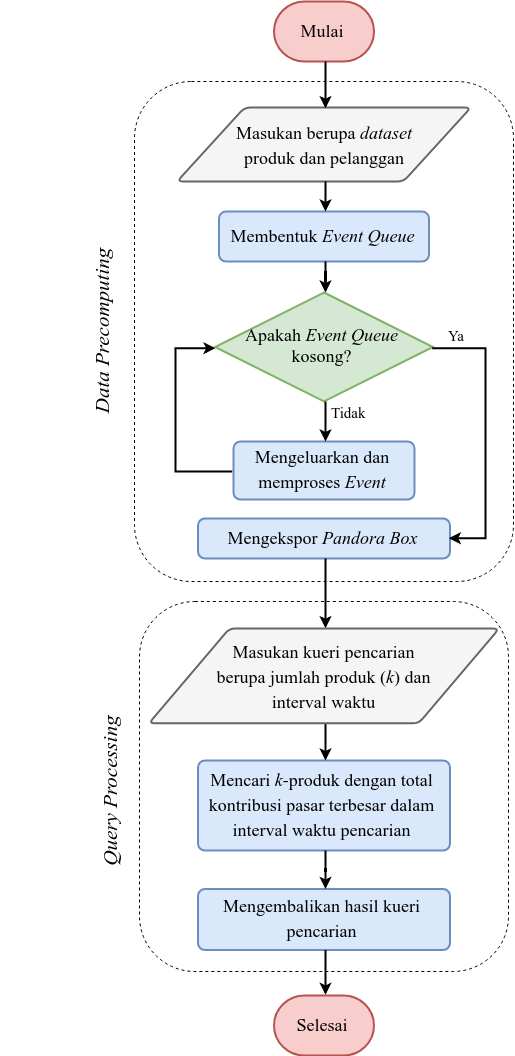

The diagram above was exported from draw.io. Its source (the exported page's mxGraphModel, read from the mxfile embedded in the PNG):
<mxGraphModel dx="2800" dy="1490" grid="1" gridSize="10" guides="1" tooltips="1" connect="1" arrows="1" fold="1" page="1" pageScale="1" pageWidth="827" pageHeight="1169" math="0" shadow="0">
  <root>
    <mxCell id="0" />
    <mxCell id="1" parent="0" />
    <mxCell id="2" value="" style="group" vertex="1" connectable="0" parent="1">
      <mxGeometry x="84.50000000000028" y="50" width="513.5000000000009" height="1054" as="geometry" />
    </mxCell>
    <mxCell id="3" value="" style="group" vertex="1" connectable="0" parent="2">
      <mxGeometry width="513.5000000000009" height="1054" as="geometry" />
    </mxCell>
    <mxCell id="4" value="" style="rounded=1;whiteSpace=wrap;html=1;fontFamily=Times New Roman;fontSize=21;fillColor=none;dashed=1;" vertex="1" parent="3">
      <mxGeometry x="139.49999999999972" y="600" width="369" height="370" as="geometry" />
    </mxCell>
    <mxCell id="5" value="" style="rounded=1;whiteSpace=wrap;html=1;fontFamily=Times New Roman;fontSize=21;fillColor=none;dashed=1;" vertex="1" parent="3">
      <mxGeometry x="134.50000000000088" y="80" width="379" height="500" as="geometry" />
    </mxCell>
    <mxCell id="6" value="&lt;font style=&quot;font-size: 18px&quot;&gt;Mulai&lt;/font&gt;&lt;br&gt;" style="strokeWidth=2;html=1;shape=mxgraph.flowchart.terminator;whiteSpace=wrap;fontFamily=Times New Roman;fontSize=31;verticalAlign=top;fillColor=#f8cecc;strokeColor=#b85450;" vertex="1" parent="3">
      <mxGeometry x="274.0000000000006" width="100" height="60" as="geometry" />
    </mxCell>
    <mxCell id="7" value="" style="group" vertex="1" connectable="0" parent="3">
      <mxGeometry x="154.00000000000045" y="106" width="340" height="400" as="geometry" />
    </mxCell>
    <mxCell id="8" value="" style="verticalLabelPosition=bottom;verticalAlign=top;html=1;strokeWidth=2;shape=parallelogram;perimeter=parallelogramPerimeter;whiteSpace=wrap;rounded=1;arcSize=12;size=0.23;fontFamily=Times New Roman;fontSize=31;fillColor=#f5f5f5;strokeColor=#666666;fontColor=#333333;" vertex="1" parent="7">
      <mxGeometry x="23.000000000000483" width="294" height="74" as="geometry" />
    </mxCell>
    <mxCell id="9" value="&lt;font style=&quot;font-size: 18px&quot;&gt;Masukan berupa &lt;i&gt;dataset &lt;/i&gt;produk dan pelanggan&lt;/font&gt;" style="text;html=1;strokeColor=none;fillColor=none;align=center;verticalAlign=middle;whiteSpace=wrap;rounded=0;fontFamily=Times New Roman;fontSize=21;" vertex="1" parent="7">
      <mxGeometry x="71.21600000000052" y="15.416666666666666" width="197.56799999999996" height="43.16666666666667" as="geometry" />
    </mxCell>
    <mxCell id="10" style="edgeStyle=orthogonalEdgeStyle;rounded=0;orthogonalLoop=1;jettySize=auto;html=1;entryX=0.5;entryY=0;entryDx=0;entryDy=0;startArrow=none;startFill=0;strokeWidth=2;fontFamily=Times New Roman;fontSize=21;" edge="1" parent="3" source="6" target="8">
      <mxGeometry relative="1" as="geometry" />
    </mxCell>
    <mxCell id="11" value="&lt;font style=&quot;font-size: 18px&quot;&gt;Membentuk &lt;i&gt;Event Queue&lt;/i&gt;&lt;/font&gt;" style="rounded=1;whiteSpace=wrap;html=1;absoluteArcSize=1;arcSize=14;strokeWidth=2;fontFamily=Times New Roman;fontSize=21;fillColor=#dae8fc;strokeColor=#6c8ebf;" vertex="1" parent="3">
      <mxGeometry x="219.00000000000063" y="210" width="210" height="50" as="geometry" />
    </mxCell>
    <mxCell id="12" value="&lt;span style=&quot;font-size: 18px&quot;&gt;Mengeluarkan dan memproses&amp;nbsp;&lt;i&gt;Event&lt;/i&gt;&lt;/span&gt;&lt;br&gt;" style="rounded=1;whiteSpace=wrap;html=1;absoluteArcSize=1;arcSize=14;strokeWidth=2;fontFamily=Times New Roman;fontSize=21;fillColor=#dae8fc;strokeColor=#6c8ebf;" vertex="1" parent="3">
      <mxGeometry x="233.5000000000005" y="440" width="181" height="58" as="geometry" />
    </mxCell>
    <mxCell id="13" value="&lt;span style=&quot;font-size: 18px&quot;&gt;Mengekspor&amp;nbsp;&lt;i&gt;Pandora Box&lt;/i&gt;&lt;/span&gt;&lt;br&gt;" style="rounded=1;whiteSpace=wrap;html=1;absoluteArcSize=1;arcSize=14;strokeWidth=2;fontFamily=Times New Roman;fontSize=21;fillColor=#dae8fc;strokeColor=#6c8ebf;" vertex="1" parent="3">
      <mxGeometry x="198.0000000000008" y="517" width="252" height="40" as="geometry" />
    </mxCell>
    <mxCell id="14" style="edgeStyle=orthogonalEdgeStyle;rounded=0;orthogonalLoop=1;jettySize=auto;html=1;entryX=0.5;entryY=0;entryDx=0;entryDy=0;startArrow=none;startFill=0;strokeWidth=2;fontFamily=Times New Roman;fontSize=21;" edge="1" parent="3" source="8" target="11">
      <mxGeometry relative="1" as="geometry" />
    </mxCell>
    <mxCell id="15" value="&lt;i&gt;Data Precomputing&lt;/i&gt;" style="text;html=1;strokeColor=none;fillColor=none;align=center;verticalAlign=middle;whiteSpace=wrap;rounded=0;dashed=1;fontFamily=Times New Roman;fontSize=21;rotation=-90;" vertex="1" parent="3">
      <mxGeometry y="315" width="203" height="30" as="geometry" />
    </mxCell>
    <mxCell id="16" value="" style="edgeStyle=orthogonalEdgeStyle;rounded=0;orthogonalLoop=1;jettySize=auto;html=1;startArrow=none;startFill=0;strokeWidth=2;fontFamily=Times New Roman;fontSize=21;entryX=0.5;entryY=0;entryDx=0;entryDy=0;" edge="1" parent="3" source="13" target="30">
      <mxGeometry relative="1" as="geometry">
        <mxPoint x="355.4999999999997" y="540" as="targetPoint" />
      </mxGeometry>
    </mxCell>
    <mxCell id="17" value="&lt;span style=&quot;font-size: 18px&quot;&gt;Mencari &lt;i&gt;k-&lt;/i&gt;produk dengan total kontribusi pasar terbesar dalam interval waktu pencarian&lt;/span&gt;&lt;br&gt;" style="rounded=1;whiteSpace=wrap;html=1;absoluteArcSize=1;arcSize=14;strokeWidth=2;fontFamily=Times New Roman;fontSize=21;fillColor=#dae8fc;strokeColor=#6c8ebf;" vertex="1" parent="3">
      <mxGeometry x="198.00000000000068" y="759" width="252" height="90" as="geometry" />
    </mxCell>
    <mxCell id="18" value="&lt;span style=&quot;font-size: 18px&quot;&gt;Mengembalikan hasil kueri pencarian&lt;/span&gt;&lt;br&gt;" style="rounded=1;whiteSpace=wrap;html=1;absoluteArcSize=1;arcSize=14;strokeWidth=2;fontFamily=Times New Roman;fontSize=21;fillColor=#dae8fc;strokeColor=#6c8ebf;" vertex="1" parent="3">
      <mxGeometry x="198.00000000000068" y="887.5" width="252" height="61" as="geometry" />
    </mxCell>
    <mxCell id="19" value="" style="edgeStyle=orthogonalEdgeStyle;rounded=0;orthogonalLoop=1;jettySize=auto;html=1;startArrow=none;startFill=0;strokeWidth=2;fontFamily=Times New Roman;fontSize=21;" edge="1" parent="3" source="17" target="18">
      <mxGeometry relative="1" as="geometry" />
    </mxCell>
    <mxCell id="20" style="edgeStyle=orthogonalEdgeStyle;rounded=0;orthogonalLoop=1;jettySize=auto;html=1;startArrow=none;startFill=0;strokeWidth=2;fontFamily=Times New Roman;fontSize=21;" edge="1" parent="3" source="30" target="17">
      <mxGeometry relative="1" as="geometry" />
    </mxCell>
    <mxCell id="21" value="&lt;font style=&quot;font-size: 18px&quot;&gt;Selesai&lt;/font&gt;&lt;br&gt;" style="strokeWidth=2;html=1;shape=mxgraph.flowchart.terminator;whiteSpace=wrap;fontFamily=Times New Roman;fontSize=31;verticalAlign=top;fillColor=#f8cecc;strokeColor=#b85450;" vertex="1" parent="3">
      <mxGeometry x="274.0000000000006" y="994" width="100" height="60" as="geometry" />
    </mxCell>
    <mxCell id="22" style="edgeStyle=orthogonalEdgeStyle;rounded=0;orthogonalLoop=1;jettySize=auto;html=1;entryX=0.5;entryY=0;entryDx=0;entryDy=0;entryPerimeter=0;startArrow=none;startFill=0;strokeWidth=2;fontFamily=Times New Roman;fontSize=21;" edge="1" parent="3" source="18" target="21">
      <mxGeometry relative="1" as="geometry" />
    </mxCell>
    <mxCell id="23" value="&lt;i&gt;Query Processing&lt;/i&gt;" style="text;html=1;strokeColor=none;fillColor=none;align=center;verticalAlign=middle;whiteSpace=wrap;rounded=0;dashed=1;fontFamily=Times New Roman;fontSize=21;rotation=-90;" vertex="1" parent="3">
      <mxGeometry x="8" y="774" width="203" height="30" as="geometry" />
    </mxCell>
    <mxCell id="24" value="&lt;font face=&quot;Times New Roman&quot; style=&quot;font-size: 18px&quot;&gt;Apakah &lt;i&gt;Event Queue &lt;/i&gt;kosong?&lt;/font&gt;" style="strokeWidth=2;html=1;shape=mxgraph.flowchart.decision;whiteSpace=wrap;fillColor=#d5e8d4;strokeColor=#82b366;" vertex="1" parent="3">
      <mxGeometry x="215.00000000000074" y="291" width="218" height="109" as="geometry" />
    </mxCell>
    <mxCell id="25" style="edgeStyle=orthogonalEdgeStyle;rounded=0;orthogonalLoop=1;jettySize=auto;html=1;strokeWidth=2;exitX=0.5;exitY=1;exitDx=0;exitDy=0;exitPerimeter=0;entryX=0.5;entryY=0;entryDx=0;entryDy=0;" edge="1" parent="3" source="24" target="12">
      <mxGeometry relative="1" as="geometry">
        <mxPoint x="339.2142857142854" y="270" as="sourcePoint" />
        <mxPoint x="339.2142857142854" y="301" as="targetPoint" />
      </mxGeometry>
    </mxCell>
    <mxCell id="26" value="&lt;font face=&quot;Times New Roman&quot; style=&quot;font-size: 15px&quot;&gt;Tidak&lt;/font&gt;" style="text;html=1;resizable=0;points=[];align=center;verticalAlign=middle;labelBackgroundColor=#ffffff;" vertex="1" connectable="0" parent="25">
      <mxGeometry x="0.2308" y="-1" relative="1" as="geometry">
        <mxPoint x="22.428571428572276" y="-14.5" as="offset" />
      </mxGeometry>
    </mxCell>
    <mxCell id="27" style="edgeStyle=orthogonalEdgeStyle;rounded=0;orthogonalLoop=1;jettySize=auto;html=1;strokeWidth=2;" edge="1" parent="3" source="11" target="24">
      <mxGeometry relative="1" as="geometry" />
    </mxCell>
    <mxCell id="28" style="edgeStyle=orthogonalEdgeStyle;rounded=0;orthogonalLoop=1;jettySize=auto;html=1;strokeWidth=2;exitX=1;exitY=0.5;exitDx=0;exitDy=0;exitPerimeter=0;entryX=1;entryY=0.5;entryDx=0;entryDy=0;" edge="1" parent="3" source="24" target="13">
      <mxGeometry relative="1" as="geometry">
        <mxPoint x="338.8333333333332" y="410.33333333333337" as="sourcePoint" />
        <mxPoint x="338.8333333333332" y="462" as="targetPoint" />
        <Array as="points">
          <mxPoint x="485.4999999999997" y="346" />
          <mxPoint x="485.4999999999997" y="537" />
        </Array>
      </mxGeometry>
    </mxCell>
    <mxCell id="29" value="&lt;font face=&quot;Times New Roman&quot; style=&quot;font-size: 15px&quot;&gt;Ya&lt;/font&gt;" style="text;html=1;resizable=0;points=[];align=center;verticalAlign=middle;labelBackgroundColor=#ffffff;" vertex="1" connectable="0" parent="28">
      <mxGeometry x="0.2308" y="-1" relative="1" as="geometry">
        <mxPoint x="-29.428571428570763" y="-134" as="offset" />
      </mxGeometry>
    </mxCell>
    <mxCell id="30" value="" style="verticalLabelPosition=bottom;verticalAlign=top;html=1;strokeWidth=2;shape=parallelogram;perimeter=parallelogramPerimeter;whiteSpace=wrap;rounded=1;arcSize=12;size=0.23;fontFamily=Times New Roman;fontSize=31;fillColor=#f5f5f5;strokeColor=#666666;fontColor=#333333;" vertex="1" parent="3">
      <mxGeometry x="148.79052297024015" y="627" width="350.4189540595203" height="94.86486486486488" as="geometry" />
    </mxCell>
    <mxCell id="31" value="&lt;font style=&quot;font-size: 18px&quot;&gt;Masukan kueri pencarian berupa jumlah produk (&lt;i&gt;k&lt;/i&gt;) dan interval waktu&lt;/font&gt;" style="text;html=1;strokeColor=none;fillColor=none;align=center;verticalAlign=middle;whiteSpace=wrap;rounded=0;fontFamily=Times New Roman;fontSize=21;" vertex="1" parent="3">
      <mxGeometry x="206.25923143600193" y="646.7635135135137" width="235.48153712799757" height="55.33783783783785" as="geometry" />
    </mxCell>
    <mxCell id="32" style="edgeStyle=orthogonalEdgeStyle;rounded=0;orthogonalLoop=1;jettySize=auto;html=1;entryX=0;entryY=0.5;entryDx=0;entryDy=0;entryPerimeter=0;strokeWidth=2;fontColor=none;exitX=0;exitY=0.5;exitDx=0;exitDy=0;" edge="1" parent="3" source="12" target="24">
      <mxGeometry relative="1" as="geometry">
        <Array as="points">
          <mxPoint x="175" y="469" />
          <mxPoint x="175" y="346" />
        </Array>
      </mxGeometry>
    </mxCell>
  </root>
</mxGraphModel>